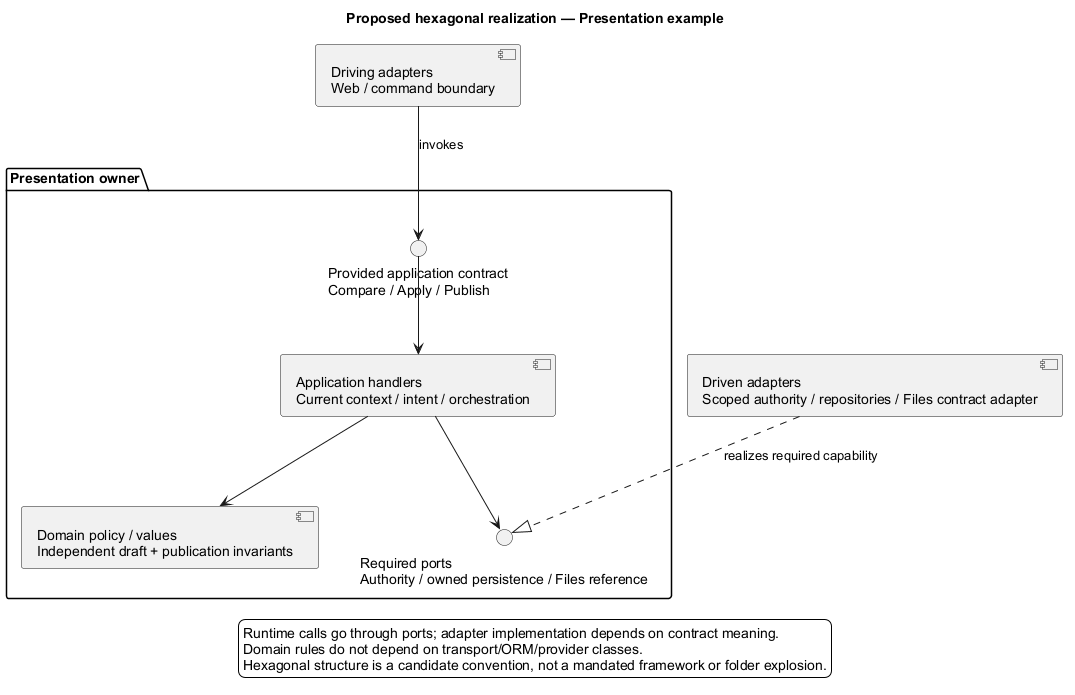

The diagram above was rendered by PlantUML. Its source (embedded in the PNG):
@startuml
' OWNER-MVP-2026-11-04 review: MVP core / cross-cutting. Core presentation/application/files or shared authority/recovery invariant remains applicable.
title Proposed hexagonal realization — Presentation example
skinparam backgroundColor white
skinparam shadowing false
skinparam defaultFontName Arial

component "Driving adapters\nWeb / command boundary" as UI
package "Presentation owner" {
 interface "Provided application contract\nCompare / Apply / Publish" as IN
 component "Application handlers\nCurrent context / intent / orchestration" as H
 component "Domain policy / values\nIndependent draft + publication invariants" as D
 interface "Required ports\nAuthority / owned persistence / Files reference" as OUT
 IN --> H
 H --> D
 H --> OUT
}
component "Driven adapters\nScoped authority / repositories / Files contract adapter" as A
UI --> IN : invokes
A ..|> OUT : realizes required capability
legend bottom
 Runtime calls go through ports; adapter implementation depends on contract meaning.
 Domain rules do not depend on transport/ORM/provider classes.
 Hexagonal structure is a candidate convention, not a mandated framework or folder explosion.
endlegend
@enduml